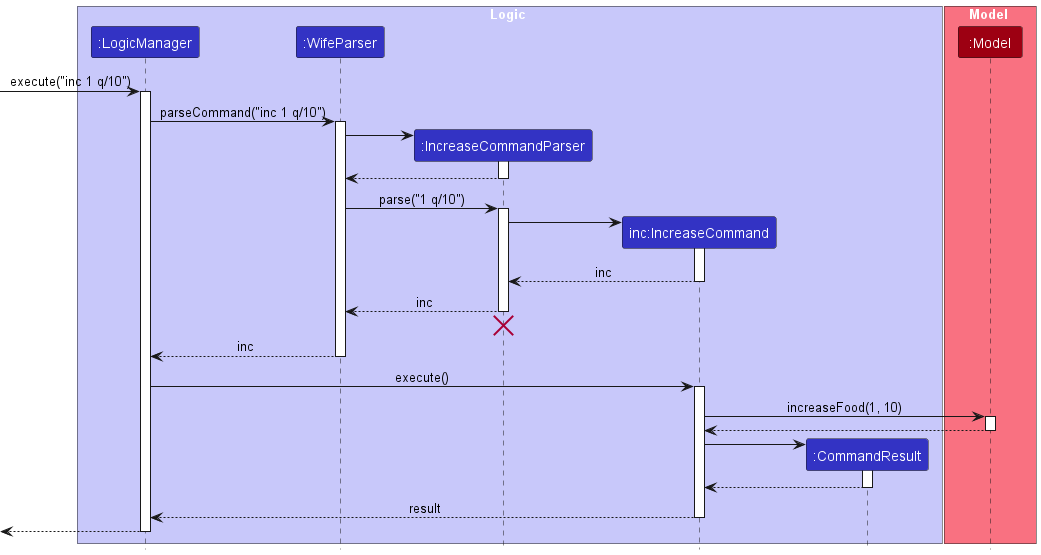

The diagram above was rendered by PlantUML. Its source (embedded in the PNG):
@startuml
!include style.puml

box Logic LOGIC_COLOR_T1
participant ":LogicManager" as LogicManager LOGIC_COLOR
participant ":WifeParser" as WifeParser LOGIC_COLOR
participant ":IncreaseCommandParser" as IncreaseCommandParser LOGIC_COLOR
participant "inc:IncreaseCommand" as IncreaseCommand LOGIC_COLOR
participant ":CommandResult" as CommandResult LOGIC_COLOR
end box

box Model MODEL_COLOR_T1
participant ":Model" as Model MODEL_COLOR
end box

[-> LogicManager : execute("inc 1 q/10")
activate LogicManager

LogicManager -> WifeParser : parseCommand("inc 1 q/10")
activate WifeParser

create IncreaseCommandParser
WifeParser -> IncreaseCommandParser
activate IncreaseCommandParser

IncreaseCommandParser --> WifeParser
deactivate IncreaseCommandParser

WifeParser -> IncreaseCommandParser : parse("1 q/10")
activate IncreaseCommandParser

create IncreaseCommand
IncreaseCommandParser -> IncreaseCommand
activate IncreaseCommand

IncreaseCommand --> IncreaseCommandParser : inc
deactivate IncreaseCommand

IncreaseCommandParser --> WifeParser : inc
deactivate IncreaseCommandParser
'Hidden arrow to position the destroy marker below the end of the activation bar.
IncreaseCommandParser -[hidden]-> WifeParser
destroy IncreaseCommandParser

WifeParser --> LogicManager : inc
deactivate WifeParser

LogicManager -> IncreaseCommand : execute()
activate IncreaseCommand

IncreaseCommand -> Model : increaseFood(1, 10)
activate Model

Model --> IncreaseCommand
deactivate Model

create CommandResult
IncreaseCommand -> CommandResult
activate CommandResult

CommandResult --> IncreaseCommand
deactivate CommandResult

IncreaseCommand --> LogicManager : result
deactivate IncreaseCommand

[<--LogicManager
deactivate LogicManager
@enduml